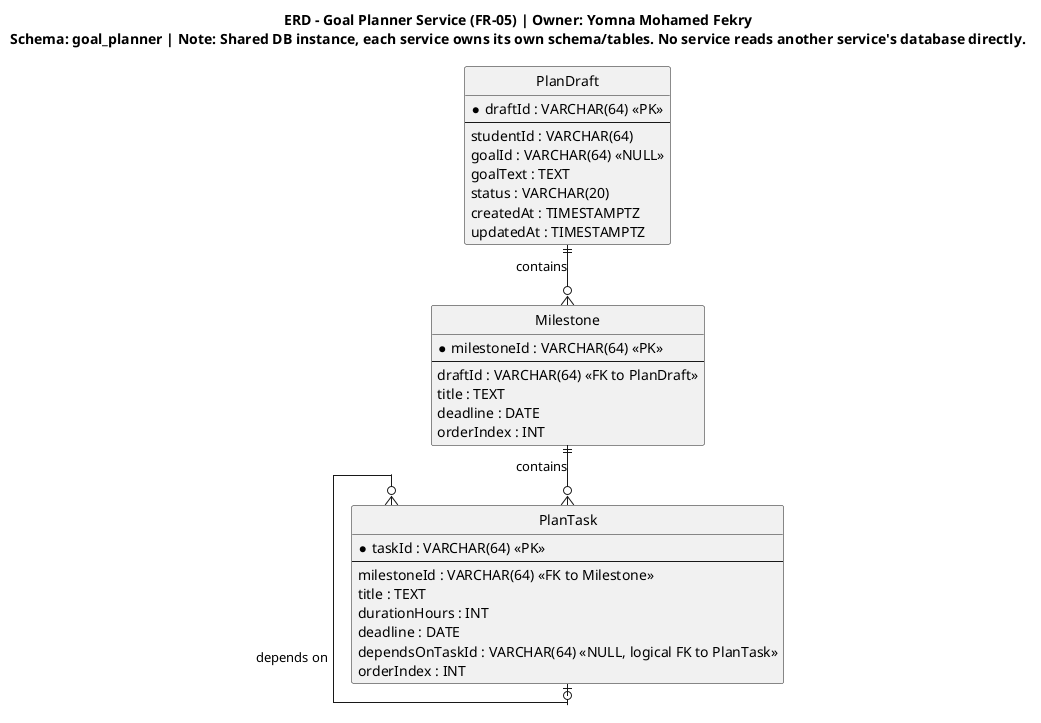

The diagram above was rendered by PlantUML. Its source (embedded in the PNG):
@startuml goal-planner-service-erd
hide circle
skinparam linetype ortho

title ERD - Goal Planner Service (FR-05) | Owner: Yomna Mohamed Fekry\nSchema: goal_planner | Note: Shared DB instance, each service owns its own schema/tables. No service reads another service's database directly.

entity "PlanDraft" as PlanDraft {
  * draftId : VARCHAR(64) <<PK>>
  --
  studentId : VARCHAR(64)
  goalId : VARCHAR(64) <<NULL>>
  goalText : TEXT
  status : VARCHAR(20)
  createdAt : TIMESTAMPTZ
  updatedAt : TIMESTAMPTZ
}

entity "Milestone" as Milestone {
  * milestoneId : VARCHAR(64) <<PK>>
  --
  draftId : VARCHAR(64) <<FK to PlanDraft>>
  title : TEXT
  deadline : DATE
  orderIndex : INT
}

entity "PlanTask" as PlanTask {
  * taskId : VARCHAR(64) <<PK>>
  --
  milestoneId : VARCHAR(64) <<FK to Milestone>>
  title : TEXT
  durationHours : INT
  deadline : DATE
  dependsOnTaskId : VARCHAR(64) <<NULL, logical FK to PlanTask>>
  orderIndex : INT
}

PlanDraft ||--o{ Milestone : "contains"
Milestone ||--o{ PlanTask : "contains"
PlanTask }o--o| PlanTask : "depends on"
' Note: goalId/studentId are logical references (no cross-service FK)
@enduml